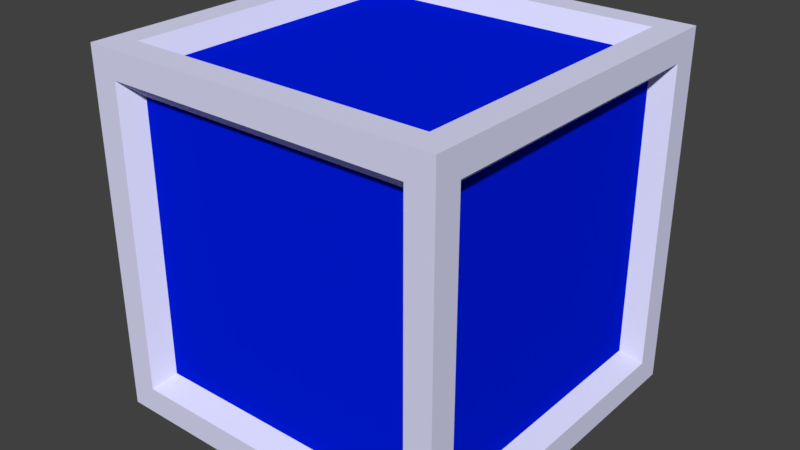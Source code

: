 # Source: baseBlock.blend  (saved by Blender 2.79.0; exported with 4.5.12 LTS)
import bpy
from mathutils import Matrix  # noqa: F401  (used for matrix-valued properties, if any)

bpy.ops.wm.read_factory_settings(use_empty=True)
scene = bpy.context.scene
scene.name = 'Scene'

# ---- collections
col_collection_1 = bpy.data.collections.new('Collection 1'); scene.collection.children.link(col_collection_1)

# ---- materials (node trees are filled in below, after node groups)
mat_casing = bpy.data.materials.new('Casing')
mat_casing.alpha_threshold = 0.0
mat_casing.use_transparent_shadow = False
mat_casing.diffuse_color = (0.7529, 0.7529, 1.0, 1.0)
mat_casing.roughness = 0.5
mat_casing.line_color = (0.0, 0.0, 0.0, 1.0)
mat_glowy_bit = bpy.data.materials.new('Glowy Bit')
mat_glowy_bit.alpha_threshold = 0.0
mat_glowy_bit.use_transparent_shadow = False
mat_glowy_bit.diffuse_color = (0.0, 0.01219, 0.8, 1.0)
mat_glowy_bit.roughness = 0.5

# ---- material node trees

# ---- world
world_world = bpy.data.worlds.new('World'); scene.world = world_world
world_world.color = (0.05088, 0.05088, 0.05088)
world_world.use_sun_shadow = False
world_world.sun_shadow_jitter_overblur = 0.0
world_world.cycles.sampling_method = 'MANUAL'

# ---- meshes
me_cube = bpy.data.meshes.new('Cube')
me_cube.from_pydata([(1.0, 0.85, -0.85), (1.0, -0.85, -0.85), (-0.85, -1.0, -0.85), (-0.85, 1.0, -0.85), (1.0, 0.85, 0.85), (1.0, -0.85, 0.85), (-0.85, -0.85, 1.0), (-0.85, 0.85, 1.0), (0.85, 1.0, -0.85), (0.85, -1.0, -0.85), (0.85, 0.85, 1.0), (0.85, -0.85, 1.0), (0.85, 1.0, 0.85), (0.85, -1.0, 0.85), (-0.85, 1.0, 0.85), (-0.85, -1.0, 0.85), (0.85, -0.85, -1.0), (-1.0, -0.85, -0.85), (1.0, -1.0, 1.0), (-1.0, -0.85, 0.85), (0.85, 0.85, -1.0), (-1.0, 0.85, -0.85), (1.0, 1.0, 1.0), (-1.0, 0.85, 0.85), (-0.85, -0.85, -1.0), (-0.85, 0.85, -1.0), (-1.0, -1.0, 1.0), (-1.0, 1.0, 1.0), (1.0, 1.0, -1.0), (1.0, -1.0, -1.0), (-1.0, 1.0, -1.0), (-1.0, -1.0, -1.0), (0.9, 0.765, -0.765), (0.9, -0.765, -0.765), (0.9, 0.765, 0.765), (0.9, -0.765, 0.765), (0.765, 0.765, 0.9), (0.765, -0.765, 0.9), (-0.765, 0.765, 0.9), (-0.765, -0.765, 0.9), (0.765, -0.9, -0.765), (-0.765, -0.9, -0.765), (0.765, -0.9, 0.765), (-0.765, -0.9, 0.765), (0.765, 0.9, -0.765), (-0.765, 0.9, -0.765), (0.765, 0.9, 0.765), (-0.765, 0.9, 0.765), (-0.9, -0.765, -0.765), (-0.9, 0.765, -0.765), (-0.9, -0.765, 0.765), (-0.9, 0.765, 0.765), (0.765, 0.765, -0.9), (0.765, -0.765, -0.9), (-0.765, 0.765, -0.9), (-0.765, -0.765, -0.9)], [], [(17, 19, 50, 48), (15, 2, 41, 43), (4, 5, 35, 34), (20, 16, 53, 52), (12, 8, 44, 46), (6, 11, 37, 39), (0, 1, 29, 28), (4, 0, 28, 22), (1, 5, 18, 29), (5, 4, 22, 18), (10, 11, 18, 22), (7, 10, 22, 27), (11, 6, 26, 18), (6, 7, 27, 26), (9, 2, 31, 29), (13, 9, 29, 18), (2, 15, 26, 31), (15, 13, 18, 26), (3, 8, 28, 30), (8, 12, 22, 28), (14, 3, 30, 27), (12, 14, 27, 22), (17, 21, 30, 31), (19, 17, 31, 26), (21, 23, 27, 30), (23, 19, 26, 27), (16, 20, 28, 29), (20, 25, 30, 28), (24, 16, 29, 31), (25, 24, 31, 30), (52, 53, 55, 54), (36, 38, 39, 37), (32, 34, 35, 33), (40, 42, 43, 41), (48, 50, 51, 49), (46, 44, 45, 47), (7, 6, 39, 38), (3, 14, 47, 45), (25, 20, 52, 54), (13, 15, 43, 42), (23, 21, 49, 51), (14, 12, 46, 47), (16, 24, 55, 53), (19, 23, 51, 50), (24, 25, 54, 55), (1, 0, 32, 33), (11, 10, 36, 37), (0, 4, 34, 32), (2, 9, 40, 41), (10, 7, 38, 36), (8, 3, 45, 44), (5, 1, 33, 35), (9, 13, 42, 40), (21, 17, 48, 49)])
me_cube.polygons.foreach_set('material_index', [0, 0, 0, 0, 0, 0, 0, 0, 0, 0, 0, 0, 0, 0, 0, 0, 0, 0, 0, 0, 0, 0, 0, 0, 0, 0, 0, 0, 0, 0, 1, 1, 1, 1, 1, 1, 0, 0, 0, 0, 0, 0, 0, 0, 0, 0, 0, 0, 0, 0, 0, 0, 0, 0])
me_cube.materials.append(mat_casing)
me_cube.materials.append(mat_glowy_bit)
me_cube.use_remesh_preserve_volume = False
me_cube.use_remesh_preserve_attributes = False
me_cube.use_mirror_vertex_groups = False
me_cube.update()

# ---- objects
ob_cube = bpy.data.objects.new('Cube', me_cube)

# ---- transforms, parenting, visibility, modifiers, constraints
ob_cube.location = (0.0, 0.0, 0.0)
ob_cube.lock_rotations_4d = False
ob_cube.empty_display_type = 'ARROWS'
ob_cube.lineart.crease_threshold = 0.0

# ---- collection membership
col_collection_1.objects.link(ob_cube)

# ---- scene / render settings (as saved in the file)
scene.frame_start = 1; scene.frame_end = 250; scene.frame_set(1)
scene.render.engine = 'BLENDER_EEVEE_NEXT'
scene.render.resolution_percentage = 50
scene.render.dither_intensity = 0.0
scene.cycles.use_denoising = False
scene.cycles.samples = 128
scene.cycles.sampling_pattern = 'TABULATED_SOBOL'
scene.cycles.use_adaptive_sampling = False
scene.cycles.use_light_tree = False
scene.cycles.blur_glossy = 0.0
scene.cycles.sample_clamp_indirect = 0.0
scene.view_settings.view_transform = 'Standard'
bpy.context.view_layer.update()

# ---- added for rendering (the .blend has no active camera and no usable light): camera, sun
cam_auto = bpy.data.cameras.new('AutoCamera')
cam_auto.lens = 50.0
cam_auto.sensor_width = 36.0
cam_auto.clip_end = 1000.0
ob_auto_camera = bpy.data.objects.new('AutoCamera', cam_auto)
scene.collection.objects.link(ob_auto_camera)
ob_auto_camera.location = (3.20507, -3.84609, 2.56406)
ob_auto_camera.rotation_euler = (1.09748, -7.21219e-08, 0.694738)
scene.camera = ob_auto_camera
light_auto_sun = bpy.data.lights.new('AutoSun', 'SUN')
light_auto_sun.energy = 3.0
light_auto_sun.angle = 0.0523599
ob_auto_sun = bpy.data.objects.new('AutoSun', light_auto_sun)
scene.collection.objects.link(ob_auto_sun)
ob_auto_sun.rotation_euler = (0.872665, 0.174533, 0.523599)
bpy.context.view_layer.update()
